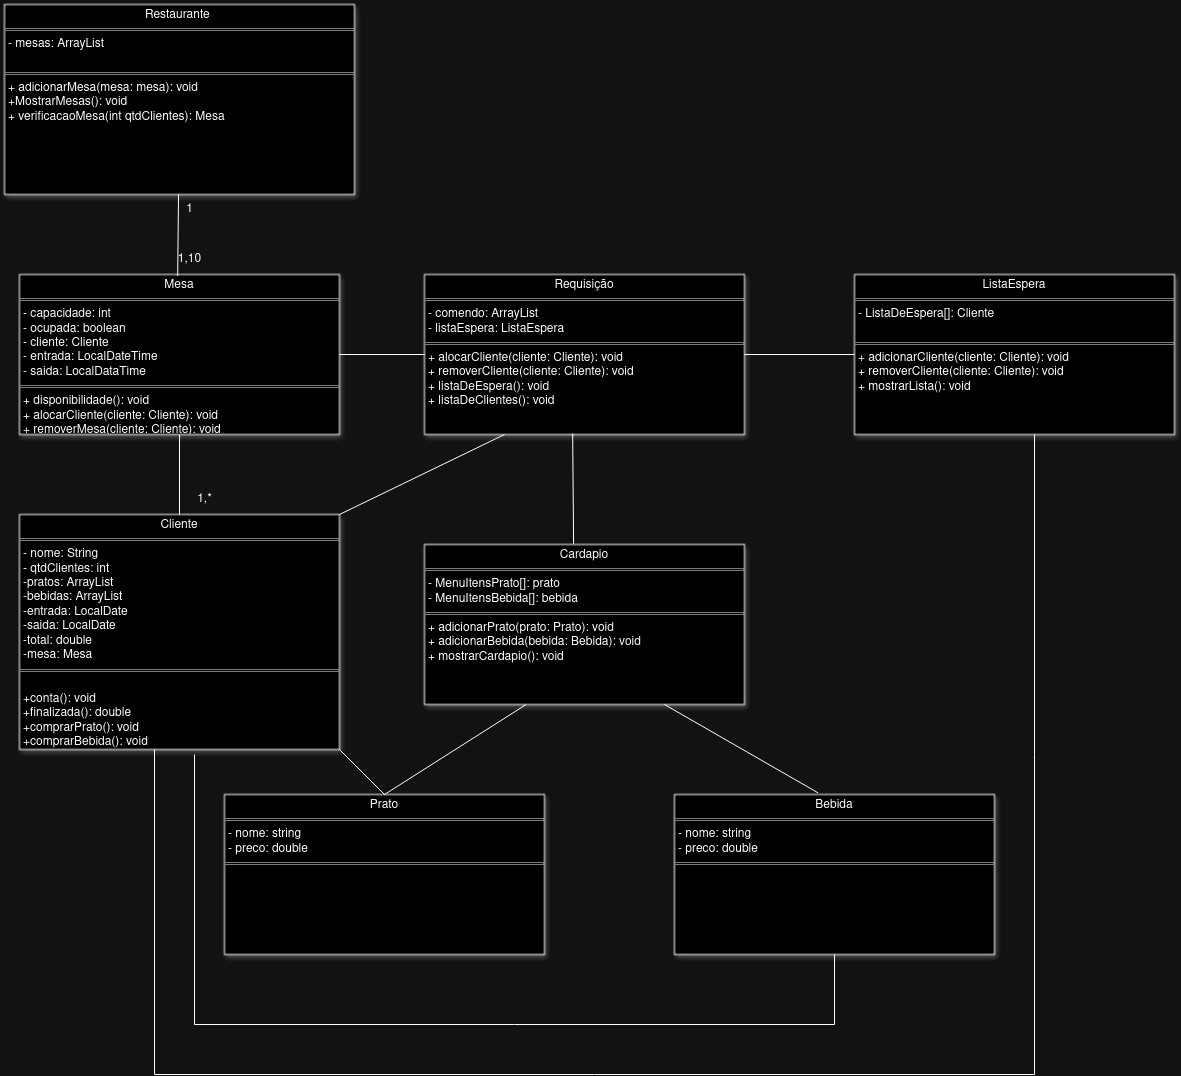

The diagram above was exported from draw.io. Its source (the exported page's mxGraphModel, read from the mxfile embedded in the PNG):
<mxGraphModel dx="1364" dy="766" grid="1" gridSize="10" guides="1" tooltips="1" connect="1" arrows="1" fold="1" page="1" pageScale="1" pageWidth="827" pageHeight="1169" math="0" shadow="0">
  <root>
    <mxCell id="0" />
    <mxCell id="1" parent="0" />
    <mxCell id="-Egdqlwna0PE1YOnht5J-8" value="&lt;p style=&quot;margin:0px;margin-top:4px;text-align:center;&quot;&gt;Restaurante&amp;nbsp;&lt;/p&gt;&lt;hr size=&quot;1&quot; style=&quot;border-style:solid;&quot;&gt;&lt;p style=&quot;margin:0px;margin-left:4px;&quot;&gt;- mesas: ArrayList &lt;br&gt;&lt;/p&gt;&lt;p style=&quot;margin:0px;margin-left:4px;&quot;&gt;&lt;br&gt;&lt;/p&gt;&lt;hr size=&quot;1&quot; style=&quot;border-style:solid;&quot;&gt;&lt;p style=&quot;margin:0px;margin-left:4px;&quot;&gt;+ adicionarMesa(mesa: mesa): void&lt;/p&gt;&lt;p style=&quot;margin:0px;margin-left:4px;&quot;&gt;+MostrarMesas(): void&lt;/p&gt;&lt;p style=&quot;margin:0px;margin-left:4px;&quot;&gt;+ verificacaoMesa(int qtdClientes): Mesa&lt;br&gt;&lt;/p&gt;&lt;p style=&quot;margin: 0px 0px 0px 4px;&quot;&gt;&lt;br&gt;&lt;/p&gt;" style="verticalAlign=top;align=left;overflow=fill;html=1;whiteSpace=wrap;shadow=1;" parent="1" vertex="1">
      <mxGeometry x="10" y="330" width="350" height="190" as="geometry" />
    </mxCell>
    <mxCell id="-Egdqlwna0PE1YOnht5J-10" value="&lt;p style=&quot;margin:0px;margin-top:4px;text-align:center;&quot;&gt;Cliente&lt;/p&gt;&lt;hr size=&quot;1&quot; style=&quot;border-style:solid;&quot;&gt;&lt;p style=&quot;margin:0px;margin-left:4px;&quot;&gt;- nome: String&lt;/p&gt;&lt;p style=&quot;margin:0px;margin-left:4px;&quot;&gt;- qtdClientes: int&lt;/p&gt;&lt;p style=&quot;margin:0px;margin-left:4px;&quot;&gt;-pratos: ArrayList&lt;/p&gt;&lt;p style=&quot;margin:0px;margin-left:4px;&quot;&gt;-bebidas: ArrayList&lt;/p&gt;&lt;p style=&quot;margin:0px;margin-left:4px;&quot;&gt;-entrada: LocalDate&lt;/p&gt;&lt;p style=&quot;margin:0px;margin-left:4px;&quot;&gt;-saida: LocalDate&lt;/p&gt;&lt;p style=&quot;margin:0px;margin-left:4px;&quot;&gt;-total: double&lt;/p&gt;&lt;p style=&quot;margin:0px;margin-left:4px;&quot;&gt;-mesa: Mesa&lt;br&gt;&lt;/p&gt;&lt;hr size=&quot;1&quot; style=&quot;border-style:solid;&quot;&gt;&lt;p style=&quot;margin:0px;margin-left:4px;&quot;&gt;&lt;br&gt;&lt;/p&gt;&lt;p style=&quot;margin:0px;margin-left:4px;&quot;&gt;+conta(): void&lt;/p&gt;&lt;p style=&quot;margin:0px;margin-left:4px;&quot;&gt;+finalizada(): double&lt;/p&gt;&lt;p style=&quot;margin:0px;margin-left:4px;&quot;&gt;+comprarPrato(): void&lt;br&gt;+comprarBebida(): void&lt;br&gt;&lt;/p&gt;&lt;p style=&quot;margin:0px;margin-left:4px;&quot;&gt;&lt;br&gt;&lt;/p&gt;" style="verticalAlign=top;align=left;overflow=fill;html=1;whiteSpace=wrap;shadow=1;" parent="1" vertex="1">
      <mxGeometry x="25" y="840" width="320" height="235" as="geometry" />
    </mxCell>
    <mxCell id="nzQrTbOz2uJRqtjqMi3q-11" value="" style="endArrow=none;html=1;edgeStyle=orthogonalEdgeStyle;rounded=0;" parent="1" source="Ixqd9vC0vxhhO2XAN79w-11" target="-Egdqlwna0PE1YOnht5J-10" edge="1">
      <mxGeometry relative="1" as="geometry">
        <mxPoint x="570" y="580" as="sourcePoint" />
        <mxPoint x="574" y="490" as="targetPoint" />
      </mxGeometry>
    </mxCell>
    <mxCell id="nzQrTbOz2uJRqtjqMi3q-16" value="1,*" style="text;html=1;align=center;verticalAlign=middle;resizable=0;points=[];autosize=1;strokeColor=none;fillColor=none;" parent="1" vertex="1">
      <mxGeometry x="190" y="810" width="40" height="30" as="geometry" />
    </mxCell>
    <mxCell id="8Axnwe4chG9eEye8wfLH-5" value="&lt;p style=&quot;margin:0px;margin-top:4px;text-align:center;&quot;&gt;Mesa&lt;/p&gt;&lt;hr size=&quot;1&quot; style=&quot;border-style:solid;&quot;&gt;&lt;p style=&quot;margin:0px;margin-left:4px;&quot;&gt;- capacidade: int&lt;br&gt;&lt;/p&gt;&lt;p style=&quot;margin:0px;margin-left:4px;&quot;&gt;- ocupada: boolean&lt;/p&gt;&lt;p style=&quot;margin:0px;margin-left:4px;&quot;&gt;- cliente: Cliente&lt;/p&gt;&lt;p style=&quot;margin:0px;margin-left:4px;&quot;&gt;- entrada: LocalDateTime&lt;/p&gt;&lt;p style=&quot;margin:0px;margin-left:4px;&quot;&gt;- saida: LocalDataTime&lt;/p&gt;&lt;hr size=&quot;1&quot; style=&quot;border-style:solid;&quot;&gt;&lt;p style=&quot;margin: 0px 0px 0px 4px;&quot;&gt;+ disponibilidade(): void&lt;/p&gt;&lt;p style=&quot;margin: 0px 0px 0px 4px;&quot;&gt;+ alocarCliente(cliente: Cliente&lt;span style=&quot;background-color: initial;&quot;&gt;): void&lt;/span&gt;&lt;/p&gt;&lt;p style=&quot;margin: 0px 0px 0px 4px;&quot;&gt;&lt;span style=&quot;background-color: initial;&quot;&gt;+ removerMesa(&lt;/span&gt;&lt;span style=&quot;background-color: initial;&quot;&gt;cliente: Cliente&lt;/span&gt;&lt;span style=&quot;background-color: initial;&quot;&gt;): void&lt;/span&gt;&lt;/p&gt;&lt;p style=&quot;margin: 0px 0px 0px 4px;&quot;&gt;&lt;br&gt;&lt;/p&gt;" style="verticalAlign=top;align=left;overflow=fill;html=1;whiteSpace=wrap;shadow=1;" parent="1" vertex="1">
      <mxGeometry x="25" y="600" width="320" height="160" as="geometry" />
    </mxCell>
    <mxCell id="3hiBkbWxYVhsoGaQWmcr-2" value="" style="endArrow=none;html=1;rounded=0;exitX=0.264;exitY=1.043;exitDx=0;exitDy=0;exitPerimeter=0;" parent="1" source="3hiBkbWxYVhsoGaQWmcr-5" target="-Egdqlwna0PE1YOnht5J-8" edge="1">
      <mxGeometry width="50" height="50" relative="1" as="geometry">
        <mxPoint x="180" y="643" as="sourcePoint" />
        <mxPoint x="440" y="500" as="targetPoint" />
        <Array as="points" />
      </mxGeometry>
    </mxCell>
    <mxCell id="3hiBkbWxYVhsoGaQWmcr-3" value="1" style="text;html=1;align=center;verticalAlign=middle;resizable=0;points=[];autosize=1;strokeColor=none;fillColor=none;" parent="1" vertex="1">
      <mxGeometry x="180" y="520" width="30" height="30" as="geometry" />
    </mxCell>
    <mxCell id="3hiBkbWxYVhsoGaQWmcr-5" value="1,10" style="text;html=1;align=center;verticalAlign=middle;resizable=0;points=[];autosize=1;strokeColor=none;fillColor=none;" parent="1" vertex="1">
      <mxGeometry x="170" y="570" width="50" height="30" as="geometry" />
    </mxCell>
    <mxCell id="Ixqd9vC0vxhhO2XAN79w-11" value="&lt;p style=&quot;margin:0px;margin-top:4px;text-align:center;&quot;&gt;Requisição&lt;/p&gt;&lt;hr size=&quot;1&quot; style=&quot;border-style:solid;&quot;&gt;&lt;p style=&quot;margin:0px;margin-left:4px;&quot;&gt;&lt;span style=&quot;background-color: initial;&quot;&gt;- &lt;/span&gt;comendo: ArrayList&lt;br&gt;&lt;/p&gt;&lt;p style=&quot;margin: 0px 0px 0px 4px;&quot;&gt;- listaEspera: ListaEspera&lt;br&gt;&lt;/p&gt;&lt;hr size=&quot;1&quot; style=&quot;border-style:solid;&quot;&gt;&lt;p style=&quot;margin: 0px 0px 0px 4px;&quot;&gt;&lt;span style=&quot;background-color: initial;&quot;&gt;+ alocarCliente(cliente: Cliente): void&lt;/span&gt;&lt;br&gt;&lt;/p&gt;&lt;p style=&quot;margin: 0px 0px 0px 4px;&quot;&gt;&lt;span style=&quot;background-color: initial;&quot;&gt;+ removerCliente(cliente: Cliente): void&lt;/span&gt;&lt;/p&gt;&lt;p style=&quot;margin: 0px 0px 0px 4px;&quot;&gt;+ listaDeEspera(): void&lt;br&gt;&lt;/p&gt;&lt;p style=&quot;margin: 0px 0px 0px 4px;&quot;&gt;+ listaDeClientes(): void&lt;br&gt;&lt;/p&gt;" style="verticalAlign=top;align=left;overflow=fill;html=1;whiteSpace=wrap;shadow=1;" parent="1" vertex="1">
      <mxGeometry x="430" y="600" width="320" height="160" as="geometry" />
    </mxCell>
    <mxCell id="tt3u81WELEdbZp0kV-fr-3" value="" style="endArrow=none;html=1;rounded=0;exitX=0.463;exitY=0.995;exitDx=0;exitDy=0;exitPerimeter=0;entryX=0.466;entryY=0;entryDx=0;entryDy=0;entryPerimeter=0;" parent="1" source="Ixqd9vC0vxhhO2XAN79w-11" target="tt3u81WELEdbZp0kV-fr-7" edge="1">
      <mxGeometry width="50" height="50" relative="1" as="geometry">
        <mxPoint x="360" y="780" as="sourcePoint" />
        <mxPoint x="580" y="860" as="targetPoint" />
      </mxGeometry>
    </mxCell>
    <mxCell id="tt3u81WELEdbZp0kV-fr-7" value="&lt;p style=&quot;margin:0px;margin-top:4px;text-align:center;&quot;&gt;Cardapio&lt;/p&gt;&lt;hr size=&quot;1&quot; style=&quot;border-style:solid;&quot;&gt;&lt;p style=&quot;margin:0px;margin-left:4px;&quot;&gt;- MenuItensPrato[]: prato&lt;/p&gt;&lt;p style=&quot;margin:0px;margin-left:4px;&quot;&gt;- MenuItensBebida[]: bebida&lt;/p&gt;&lt;hr size=&quot;1&quot; style=&quot;border-style:solid;&quot;&gt;&lt;p style=&quot;margin: 0px 0px 0px 4px;&quot;&gt;&lt;span style=&quot;background-color: initial;&quot;&gt;+ adicionarPrato(prato: Prato): void&lt;/span&gt;&lt;/p&gt;&lt;p style=&quot;margin: 0px 0px 0px 4px;&quot;&gt;&lt;span style=&quot;background-color: initial;&quot;&gt;+ adicionarBebida(bebida: Bebida): void&lt;/span&gt;&lt;/p&gt;&lt;p style=&quot;margin: 0px 0px 0px 4px;&quot;&gt;&lt;span style=&quot;background-color: initial;&quot;&gt;+ mostrarCardapio(): void&lt;/span&gt;&lt;/p&gt;" style="verticalAlign=top;align=left;overflow=fill;html=1;whiteSpace=wrap;shadow=1;" parent="1" vertex="1">
      <mxGeometry x="430" y="870" width="320" height="160" as="geometry" />
    </mxCell>
    <mxCell id="tt3u81WELEdbZp0kV-fr-11" value="&lt;p style=&quot;margin:0px;margin-top:4px;text-align:center;&quot;&gt;ListaEspera&lt;/p&gt;&lt;hr size=&quot;1&quot; style=&quot;border-style:solid;&quot;&gt;&lt;p style=&quot;margin:0px;margin-left:4px;&quot;&gt;&lt;span style=&quot;background-color: initial;&quot;&gt;- ListaDeEspera[]: Cliente&lt;/span&gt;&lt;br&gt;&lt;/p&gt;&lt;div&gt;&lt;span style=&quot;background-color: initial;&quot;&gt;&lt;br&gt;&lt;/span&gt;&lt;/div&gt;&lt;hr size=&quot;1&quot; style=&quot;border-style:solid;&quot;&gt;&lt;p style=&quot;margin: 0px 0px 0px 4px;&quot;&gt;+ adicionarCliente(cliente: Cliente): void&lt;/p&gt;&lt;p style=&quot;margin: 0px 0px 0px 4px;&quot;&gt;+ removerCliente(cliente: Cliente): void&amp;nbsp;&lt;br&gt;&lt;/p&gt;&lt;p style=&quot;margin: 0px 0px 0px 4px;&quot;&gt;+ mostrarLista(): void&lt;/p&gt;" style="verticalAlign=top;align=left;overflow=fill;html=1;whiteSpace=wrap;shadow=1;" parent="1" vertex="1">
      <mxGeometry x="860" y="600" width="320" height="160" as="geometry" />
    </mxCell>
    <mxCell id="tt3u81WELEdbZp0kV-fr-13" value="" style="endArrow=none;html=1;rounded=0;exitX=1;exitY=0.5;exitDx=0;exitDy=0;entryX=0;entryY=0.5;entryDx=0;entryDy=0;" parent="1" source="Ixqd9vC0vxhhO2XAN79w-11" target="tt3u81WELEdbZp0kV-fr-11" edge="1">
      <mxGeometry width="50" height="50" relative="1" as="geometry">
        <mxPoint x="810" y="670" as="sourcePoint" />
        <mxPoint x="860" y="620" as="targetPoint" />
      </mxGeometry>
    </mxCell>
    <mxCell id="6z1V-5Ld2w11lODaH7Vd-1" value="&lt;p style=&quot;margin:0px;margin-top:4px;text-align:center;&quot;&gt;Prato&lt;/p&gt;&lt;hr size=&quot;1&quot; style=&quot;border-style:solid;&quot;&gt;&lt;p style=&quot;margin:0px;margin-left:4px;&quot;&gt;- nome: string&lt;br&gt;&lt;/p&gt;&lt;p style=&quot;margin:0px;margin-left:4px;&quot;&gt;- preco: double&lt;/p&gt;&lt;hr size=&quot;1&quot; style=&quot;border-style:solid;&quot;&gt;&lt;p style=&quot;margin: 0px 0px 0px 4px;&quot;&gt;&lt;br&gt;&lt;/p&gt;" style="verticalAlign=top;align=left;overflow=fill;html=1;whiteSpace=wrap;shadow=1;" parent="1" vertex="1">
      <mxGeometry x="230" y="1120" width="320" height="160" as="geometry" />
    </mxCell>
    <mxCell id="A9U1YlHDOx8KLXwazHEz-3" value="&lt;p style=&quot;margin:0px;margin-top:4px;text-align:center;&quot;&gt;Bebida&lt;/p&gt;&lt;hr size=&quot;1&quot; style=&quot;border-style:solid;&quot;&gt;&lt;p style=&quot;margin:0px;margin-left:4px;&quot;&gt;- nome: string&lt;br&gt;&lt;/p&gt;&lt;p style=&quot;margin:0px;margin-left:4px;&quot;&gt;- preco: double&lt;/p&gt;&lt;hr size=&quot;1&quot; style=&quot;border-style:solid;&quot;&gt;&lt;p style=&quot;margin: 0px 0px 0px 4px;&quot;&gt;&lt;br&gt;&lt;/p&gt;" style="verticalAlign=top;align=left;overflow=fill;html=1;whiteSpace=wrap;shadow=1;" parent="1" vertex="1">
      <mxGeometry x="680" y="1120" width="320" height="160" as="geometry" />
    </mxCell>
    <mxCell id="6z1V-5Ld2w11lODaH7Vd-2" value="" style="endArrow=none;html=1;rounded=0;exitX=0.5;exitY=0;exitDx=0;exitDy=0;entryX=0.317;entryY=1.001;entryDx=0;entryDy=0;entryPerimeter=0;" parent="1" source="6z1V-5Ld2w11lODaH7Vd-1" target="tt3u81WELEdbZp0kV-fr-7" edge="1">
      <mxGeometry width="50" height="50" relative="1" as="geometry">
        <mxPoint x="630" y="1050" as="sourcePoint" />
        <mxPoint x="680" y="1000" as="targetPoint" />
      </mxGeometry>
    </mxCell>
    <mxCell id="6z1V-5Ld2w11lODaH7Vd-3" value="" style="endArrow=none;html=1;rounded=0;exitX=0.75;exitY=1;exitDx=0;exitDy=0;entryX=0.449;entryY=-0.01;entryDx=0;entryDy=0;entryPerimeter=0;" parent="1" source="tt3u81WELEdbZp0kV-fr-7" target="A9U1YlHDOx8KLXwazHEz-3" edge="1">
      <mxGeometry width="50" height="50" relative="1" as="geometry">
        <mxPoint x="400" y="1130" as="sourcePoint" />
        <mxPoint x="541" y="1040" as="targetPoint" />
      </mxGeometry>
    </mxCell>
    <mxCell id="6z1V-5Ld2w11lODaH7Vd-4" value="" style="endArrow=none;html=1;rounded=0;exitX=0;exitY=0.5;exitDx=0;exitDy=0;entryX=1;entryY=0.5;entryDx=0;entryDy=0;" parent="1" source="Ixqd9vC0vxhhO2XAN79w-11" target="8Axnwe4chG9eEye8wfLH-5" edge="1">
      <mxGeometry width="50" height="50" relative="1" as="geometry">
        <mxPoint x="440" y="610" as="sourcePoint" />
        <mxPoint x="370" y="530" as="targetPoint" />
        <Array as="points" />
      </mxGeometry>
    </mxCell>
    <mxCell id="yJsoMMgd7bdKNMr5x8nc-4" value="" style="endArrow=none;html=1;rounded=0;exitX=0.5;exitY=0;exitDx=0;exitDy=0;" edge="1" parent="1" source="6z1V-5Ld2w11lODaH7Vd-1">
      <mxGeometry width="50" height="50" relative="1" as="geometry">
        <mxPoint x="295" y="1125" as="sourcePoint" />
        <mxPoint x="345" y="1075" as="targetPoint" />
      </mxGeometry>
    </mxCell>
    <mxCell id="yJsoMMgd7bdKNMr5x8nc-5" value="" style="endArrow=none;html=1;rounded=0;entryX=0.5;entryY=1;entryDx=0;entryDy=0;" edge="1" parent="1" target="A9U1YlHDOx8KLXwazHEz-3">
      <mxGeometry width="50" height="50" relative="1" as="geometry">
        <mxPoint x="840" y="1350" as="sourcePoint" />
        <mxPoint x="550" y="1050" as="targetPoint" />
      </mxGeometry>
    </mxCell>
    <mxCell id="yJsoMMgd7bdKNMr5x8nc-6" value="" style="endArrow=none;html=1;rounded=0;" edge="1" parent="1">
      <mxGeometry width="50" height="50" relative="1" as="geometry">
        <mxPoint x="200" y="1350" as="sourcePoint" />
        <mxPoint x="840" y="1350" as="targetPoint" />
      </mxGeometry>
    </mxCell>
    <mxCell id="yJsoMMgd7bdKNMr5x8nc-7" value="" style="endArrow=none;html=1;rounded=0;" edge="1" parent="1">
      <mxGeometry width="50" height="50" relative="1" as="geometry">
        <mxPoint x="200" y="1350" as="sourcePoint" />
        <mxPoint x="200" y="1080" as="targetPoint" />
      </mxGeometry>
    </mxCell>
    <mxCell id="yJsoMMgd7bdKNMr5x8nc-8" value="" style="endArrow=none;html=1;rounded=0;" edge="1" parent="1">
      <mxGeometry width="50" height="50" relative="1" as="geometry">
        <mxPoint x="160" y="1400" as="sourcePoint" />
        <mxPoint x="160" y="1075" as="targetPoint" />
      </mxGeometry>
    </mxCell>
    <mxCell id="yJsoMMgd7bdKNMr5x8nc-9" value="" style="endArrow=none;html=1;rounded=0;" edge="1" parent="1">
      <mxGeometry width="50" height="50" relative="1" as="geometry">
        <mxPoint x="160" y="1400" as="sourcePoint" />
        <mxPoint x="1040" y="1400" as="targetPoint" />
      </mxGeometry>
    </mxCell>
    <mxCell id="yJsoMMgd7bdKNMr5x8nc-10" value="" style="endArrow=none;html=1;rounded=0;" edge="1" parent="1">
      <mxGeometry width="50" height="50" relative="1" as="geometry">
        <mxPoint x="1040" y="1400" as="sourcePoint" />
        <mxPoint x="1040" y="760" as="targetPoint" />
      </mxGeometry>
    </mxCell>
    <mxCell id="yJsoMMgd7bdKNMr5x8nc-11" value="" style="endArrow=none;html=1;rounded=0;entryX=0.25;entryY=1;entryDx=0;entryDy=0;exitX=1;exitY=0;exitDx=0;exitDy=0;" edge="1" parent="1" source="-Egdqlwna0PE1YOnht5J-10" target="Ixqd9vC0vxhhO2XAN79w-11">
      <mxGeometry width="50" height="50" relative="1" as="geometry">
        <mxPoint x="500" y="930" as="sourcePoint" />
        <mxPoint x="550" y="880" as="targetPoint" />
      </mxGeometry>
    </mxCell>
  </root>
</mxGraphModel>